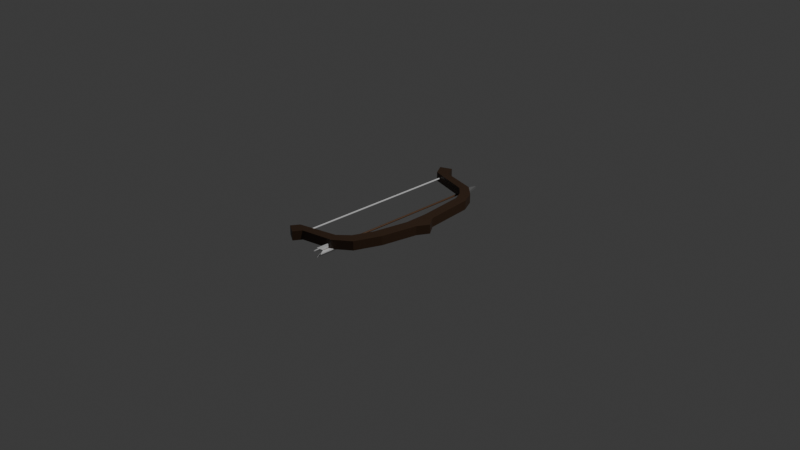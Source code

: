 # Source: bowandarrow.blend  (saved by Blender 4.5.92; exported with 4.5.12 LTS)
import bpy
from mathutils import Matrix  # noqa: F401  (used for matrix-valued properties, if any)

bpy.ops.wm.read_factory_settings(use_empty=True)
scene = bpy.context.scene
scene.name = 'Scene'

# ---- collections
col_collection = bpy.data.collections.new('Collection'); scene.collection.children.link(col_collection)

# ---- materials (node trees are filled in below, after node groups)
mat_material_001 = bpy.data.materials.new('Material.001')
mat_material_002 = bpy.data.materials.new('Material.002')
mat_material_003 = bpy.data.materials.new('Material.003')
mat_material_004 = bpy.data.materials.new('Material.004')
mat_material_005 = bpy.data.materials.new('Material.005')

# ---- material node trees
mat_material_001.use_nodes = True; mat_material_001.node_tree.nodes.clear()
_N = mat_material_001.node_tree.nodes; _L = mat_material_001.node_tree.links
n0 = _N.new('ShaderNodeBsdfPrincipled'); n0.name = 'Principled BSDF'; n0.location = (-200, 100)
n0.inputs[0].default_value = (0.115, 0.05191, 0.01945, 1.0)
n1 = _N.new('ShaderNodeOutputMaterial'); n1.name = 'Material Output'; n1.location = (200, 100)
_L.new(n0.outputs[0], n1.inputs[0])
n1.is_active_output = True
mat_material_002.use_nodes = True; mat_material_002.node_tree.nodes.clear()
_N = mat_material_002.node_tree.nodes; _L = mat_material_002.node_tree.links
n0 = _N.new('ShaderNodeBsdfPrincipled'); n0.name = 'Principled BSDF'; n0.location = (-200, 100)
n0.inputs[0].default_value = (0.3054, 0.3054, 0.3054, 1.0)
n0.inputs[1].default_value = 0.5041
n1 = _N.new('ShaderNodeOutputMaterial'); n1.name = 'Material Output'; n1.location = (200, 100)
_L.new(n0.outputs[0], n1.inputs[0])
n1.is_active_output = True
mat_material_003.use_nodes = True; mat_material_003.node_tree.nodes.clear()
_N = mat_material_003.node_tree.nodes; _L = mat_material_003.node_tree.links
n0 = _N.new('ShaderNodeBsdfPrincipled'); n0.name = 'Principled BSDF'; n0.location = (-200, 100)
n1 = _N.new('ShaderNodeOutputMaterial'); n1.name = 'Material Output'; n1.location = (200, 100)
_L.new(n0.outputs[0], n1.inputs[0])
n1.is_active_output = True
mat_material_004.use_nodes = True; mat_material_004.node_tree.nodes.clear()
_N = mat_material_004.node_tree.nodes; _L = mat_material_004.node_tree.links
n0 = _N.new('ShaderNodeBsdfPrincipled'); n0.name = 'Principled BSDF'; n0.location = (-200, 100)
n1 = _N.new('ShaderNodeOutputMaterial'); n1.name = 'Material Output'; n1.location = (200, 100)
_L.new(n0.outputs[0], n1.inputs[0])
n1.is_active_output = True
mat_material_005.use_nodes = True; mat_material_005.node_tree.nodes.clear()
_N = mat_material_005.node_tree.nodes; _L = mat_material_005.node_tree.links
n0 = _N.new('ShaderNodeBsdfPrincipled'); n0.name = 'Principled BSDF'; n0.location = (-200, 100)
n0.inputs[0].default_value = (0.04716, 0.02289, 0.01007, 1.0)
n1 = _N.new('ShaderNodeOutputMaterial'); n1.name = 'Material Output'; n1.location = (200, 100)
_L.new(n0.outputs[0], n1.inputs[0])
n1.is_active_output = True

# ---- world
world_world = bpy.data.worlds.new('World'); scene.world = world_world
world_world.use_nodes = True; world_world.node_tree.nodes.clear()
_N = world_world.node_tree.nodes; _L = world_world.node_tree.links
n0 = _N.new('ShaderNodeOutputWorld'); n0.name = 'World Output'; n0.location = (300, 300)
n1 = _N.new('ShaderNodeBackground'); n1.name = 'Background'; n1.location = (10, 300)
n1.inputs[0].default_value = (0.05088, 0.05088, 0.05088, 1.0)
_L.new(n1.outputs[0], n0.inputs[0])
n0.is_active_output = True
world_world.color = (0.05088, 0.05088, 0.05088)
world_world.use_sun_shadow = False
world_world.sun_shadow_jitter_overblur = 0.0

# ---- cameras
cam_camera = bpy.data.cameras.new('Camera')
cam_camera.clip_end = 100.0
cam_camera.ortho_scale = 7.314

# ---- lights
light_light = bpy.data.lights.new('Light', 'POINT')
light_light.transmission_factor = 0.0
light_light.use_soft_falloff = False
light_light.energy = 1000.0
light_light.shadow_soft_size = 0.1
light_light.shadow_maximum_resolution = 0.006
light_light.use_absolute_resolution = True

# ---- meshes
me_cylinder = bpy.data.meshes.new('Cylinder')
me_cylinder.from_pydata([(5.885e-09, -0.998, -0.004761), (1.177e-08, 1.0, -0.009522), (0.001858, -1.0, -0.009339), (0.001858, 1.0, -0.009339), (0.003644, -1.0, -0.008797), (0.003644, 1.0, -0.008797), (0.00529, -1.0, -0.007917), (0.00529, 1.0, -0.007917), (0.006733, -1.0, -0.006733), (0.006733, 1.0, -0.006733), (0.007917, -1.0, -0.00529), (0.007917, 1.0, -0.00529), (0.008797, -1.0, -0.003644), (0.008797, 1.0, -0.003644), (0.009339, -1.0, -0.001858), (0.009339, 1.0, -0.001858), (0.004761, -0.998, -5.075e-09), (0.009522, 1.0, 1.009e-08), (0.009339, -1.0, 0.001858), (0.009339, 1.0, 0.001858), (0.008797, -1.0, 0.003644), (0.008797, 1.0, 0.003644), (0.007917, -1.0, 0.00529), (0.007917, 1.0, 0.00529), (0.006733, -1.0, 0.006733), (0.006733, 1.0, 0.006733), (0.00529, -1.0, 0.007917), (0.00529, 1.0, 0.007917), (0.003644, -1.0, 0.008797), (0.003644, 1.0, 0.008797), (0.001858, -1.0, 0.009339), (0.001858, 1.0, 0.009339), (5.885e-09, -0.998, 0.004761), (1.177e-08, 1.0, 0.009522), (-0.001858, -1.0, 0.009339), (-0.001858, 1.0, 0.009339), (-0.003644, -1.0, 0.008797), (-0.003644, 1.0, 0.008797), (-0.00529, -1.0, 0.007917), (-0.00529, 1.0, 0.007917), (-0.006733, -1.0, 0.006733), (-0.006733, 1.0, 0.006733), (-0.007917, -1.0, 0.00529), (-0.007917, 1.0, 0.00529), (-0.008797, -1.0, 0.003644), (-0.008797, 1.0, 0.003644), (-0.009339, -1.0, 0.001858), (-0.009339, 1.0, 0.001858), (-0.004761, -0.998, -5.075e-09), (-0.009522, 1.0, 1.009e-08), (-0.009339, -1.0, -0.001858), (-0.009339, 1.0, -0.001858), (-0.008797, -1.0, -0.003644), (-0.008797, 1.0, -0.003644), (-0.007917, -1.0, -0.00529), (-0.007917, 1.0, -0.00529), (-0.006733, -1.0, -0.006733), (-0.006733, 1.0, -0.006733), (-0.00529, -1.0, -0.007917), (-0.00529, 1.0, -0.007917), (-0.003644, -1.0, -0.008797), (-0.003644, 1.0, -0.008797), (-0.001858, -1.0, -0.009339), (-0.001858, 1.0, -0.009339), (2.8e-09, 0.9817, 0.01248), (0.06437, 0.9249, 0.01248), (-0.06437, 0.9249, 0.01248), (8.227e-09, 1.127, 0.01248), (2.8e-09, 0.9817, -0.01248), (0.06437, 0.9249, -0.01248), (-0.06437, 0.9249, -0.01248), (8.227e-09, 1.127, -0.01248), (-1.49e-08, -0.998, 0.0), (0.05, -1.073, 0.0), (-1.49e-08, -0.698, 0.0), (0.05, -0.773, 0.0), (0.05, -1.073, 0.005), (-1.49e-08, -0.698, 0.005), (0.05, -0.773, 0.005), (-1.49e-08, -0.698, -0.005), (0.05, -1.073, -0.005), (0.05, -0.773, -0.005), (-7.078e-08, -1.073, 0.05), (-4.47e-08, -0.773, 0.05), (-0.005, -1.073, 0.05), (-0.005, -0.698, -5.495e-08), (-0.005, -0.773, 0.05), (0.005, -0.698, -5.541e-08), (0.005, -1.073, 0.05), (0.005, -0.773, 0.05), (6.323e-08, -1.073, -0.05), (3.715e-08, -0.773, -0.05), (0.005, -1.073, -0.05), (0.005, -0.773, -0.05), (-0.005, -1.073, -0.05), (-0.005, -0.773, -0.05), (-0.05, -1.073, -1.416e-07), (-0.05, -0.773, -8.941e-08), (-0.05, -1.073, -0.005), (-0.05, -0.773, -0.005), (-0.05, -1.073, 0.005), (-0.05, -0.773, 0.005)], [], [(0, 1, 3, 2), (2, 3, 5, 4), (4, 5, 7, 6), (6, 7, 9, 8), (8, 9, 11, 10), (10, 11, 13, 12), (12, 13, 15, 14), (14, 15, 17, 16), (16, 17, 19, 18), (18, 19, 21, 20), (20, 21, 23, 22), (22, 23, 25, 24), (24, 25, 27, 26), (26, 27, 29, 28), (28, 29, 31, 30), (30, 31, 33, 32), (32, 33, 35, 34), (34, 35, 37, 36), (36, 37, 39, 38), (38, 39, 41, 40), (40, 41, 43, 42), (42, 43, 45, 44), (44, 45, 47, 46), (46, 47, 49, 48), (48, 49, 51, 50), (50, 51, 53, 52), (52, 53, 55, 54), (54, 55, 57, 56), (56, 57, 59, 58), (58, 59, 61, 60), (3, 1, 63, 61, 59, 57, 55, 53, 51, 49, 47, 45, 43, 41, 39, 37, 35, 33, 31, 29, 27, 25, 23, 21, 19, 17, 15, 13, 11, 9, 7, 5), (60, 61, 63, 62), (62, 63, 1, 0), (0, 2, 4, 6, 8, 10, 12, 14, 16, 18, 20, 22, 24, 26, 28, 30, 32, 34, 36, 38, 40, 42, 44, 46, 48, 50, 52, 54, 56, 58, 60, 62), (64, 65, 67, 66), (68, 70, 71, 69), (65, 69, 71, 67), (66, 70, 68, 64), (67, 71, 70, 66), (64, 68, 69, 65), (75, 73, 80, 81), (32, 76, 78, 77), (75, 74, 77, 78), (72, 73, 76, 32), (73, 75, 78, 76), (74, 72, 32, 77), (0, 79, 81, 80), (72, 74, 79, 0), (74, 75, 81, 79), (73, 72, 0, 80), (83, 82, 88, 89), (48, 84, 86, 85), (83, 74, 85, 86), (72, 82, 84, 48), (82, 83, 86, 84), (74, 72, 48, 85), (16, 87, 89, 88), (72, 74, 87, 16), (74, 83, 89, 87), (82, 72, 16, 88), (91, 90, 94, 95), (16, 92, 93, 87), (91, 74, 87, 93), (72, 90, 92, 16), (90, 91, 93, 92), (48, 85, 95, 94), (74, 91, 95, 85), (90, 72, 48, 94), (97, 96, 100, 101), (0, 98, 99, 79), (97, 74, 79, 99), (72, 96, 98, 0), (96, 97, 99, 98), (32, 77, 101, 100), (74, 97, 101, 77), (96, 72, 32, 100)])
me_cylinder.polygons.foreach_set('material_index', [0, 0, 0, 0, 0, 0, 0, 0, 0, 0, 0, 0, 0, 0, 0, 0, 0, 0, 0, 0, 0, 0, 0, 0, 0, 0, 0, 0, 0, 0, 0, 0, 0, 0, 1, 1, 1, 1, 1, 1, 2, 2, 2, 2, 2, 2, 2, 2, 2, 2, 2, 2, 2, 2, 2, 2, 2, 2, 2, 2, 2, 2, 2, 2, 2, 2, 2, 2, 2, 2, 2, 2, 2, 2, 2, 2])
_uv = me_cylinder.uv_layers.new(name='UVMap')
_uv.uv.foreach_set('vector', [1.0, 0.5, 1.0, 1.0, 0.9688, 1.0, 0.9688, 0.5, 0.9688, 0.5, 0.9688, 1.0, 0.9375, 1.0, 0.9375, 0.5, 0.9375, 0.5, 0.9375, 1.0, 0.9062, 1.0, 0.9062, 0.5, 0.9062, 0.5, 0.9062, 1.0, 0.875, 1.0, 0.875, 0.5, 0.875, 0.5, 0.875, 1.0, 0.8438, 1.0, 0.8438, 0.5, 0.8438, 0.5, 0.8438, 1.0, 0.8125, 1.0, 0.8125, 0.5, 0.8125, 0.5, 0.8125, 1.0, 0.7812, 1.0, 0.7812, 0.5, 0.7812, 0.5, 0.7812, 1.0, 0.75, 1.0, 0.75, 0.5, 0.75, 0.5, 0.75, 1.0, 0.7188, 1.0, 0.7188, 0.5, 0.7188, 0.5, 0.7188, 1.0, 0.6875, 1.0, 0.6875, 0.5, 0.6875, 0.5, 0.6875, 1.0, 0.6562, 1.0, 0.6562, 0.5, 0.6562, 0.5, 0.6562, 1.0, 0.625, 1.0, 0.625, 0.5, 0.625, 0.5, 0.625, 1.0, 0.5938, 1.0, 0.5938, 0.5, 0.5938, 0.5, 0.5938, 1.0, 0.5625, 1.0, 0.5625, 0.5, 0.5625, 0.5, 0.5625, 1.0, 0.5312, 1.0, 0.5312, 0.5, 0.5312, 0.5, 0.5312, 1.0, 0.5, 1.0, 0.5, 0.5, 0.5, 0.5, 0.5, 1.0, 0.4688, 1.0, 0.4688, 0.5, 0.4688, 0.5, 0.4688, 1.0, 0.4375, 1.0, 0.4375, 0.5, 0.4375, 0.5, 0.4375, 1.0, 0.4062, 1.0, 0.4062, 0.5, 0.4062, 0.5, 0.4062, 1.0, 0.375, 1.0, 0.375, 0.5, 0.375, 0.5, 0.375, 1.0, 0.3438, 1.0, 0.3438, 0.5, 0.3438, 0.5, 0.3438, 1.0, 0.3125, 1.0, 0.3125, 0.5, 0.3125, 0.5, 0.3125, 1.0, 0.2812, 1.0, 0.2812, 0.5, 0.2812, 0.5, 0.2812, 1.0, 0.25, 1.0, 0.25, 0.5, 0.25, 0.5, 0.25, 1.0, 0.2188, 1.0, 0.2188, 0.5, 0.2188, 0.5, 0.2188, 1.0, 0.1875, 1.0, 0.1875, 0.5, 0.1875, 0.5, 0.1875, 1.0, 0.1562, 1.0, 0.1562, 0.5, 0.1562, 0.5, 0.1562, 1.0, 0.125, 1.0, 0.125, 0.5, 0.125, 0.5, 0.125, 1.0, 0.09375, 1.0, 0.09375, 0.5, 0.09375, 0.5, 0.09375, 1.0, 0.0625, 1.0, 0.0625, 0.5, 0.2968, 0.4854, 0.25, 0.49, 0.2032, 0.4854, 0.1582, 0.4717, 0.1167, 0.4496, 0.08029, 0.4197, 0.05045, 0.3833, 0.02827, 0.3418, 0.01461, 0.2968, 0.01, 0.25, 0.01461, 0.2032, 0.02827, 0.1582, 0.05045, 0.1167, 0.08029, 0.08029, 0.1167, 0.05045, 0.1582, 0.02827, 0.2032, 0.01461, 0.25, 0.01, 0.2968, 0.01461, 0.3418, 0.02827, 0.3833, 0.05045, 0.4197, 0.08029, 0.4496, 0.1167, 0.4717, 0.1582, 0.4854, 0.2032, 0.49, 0.25, 0.4854, 0.2968, 0.4717, 0.3418, 0.4496, 0.3833, 0.4197, 0.4197, 0.3833, 0.4496, 0.3418, 0.4717, 0.0625, 0.5, 0.0625, 1.0, 0.03125, 1.0, 0.03125, 0.5, 0.03125, 0.5, 0.03125, 1.0, 0.0, 1.0, 0.0, 0.5, 0.75, 0.49, 0.7968, 0.4854, 0.8418, 0.4717, 0.8833, 0.4496, 0.9197, 0.4197, 0.9496, 0.3833, 0.9717, 0.3418, 0.9854, 0.2968, 0.99, 0.25, 0.9854, 0.2032, 0.9717, 0.1582, 0.9496, 0.1167, 0.9197, 0.08029, 0.8833, 0.05045, 0.8418, 0.02827, 0.7968, 0.01461, 0.75, 0.01, 0.7032, 0.01461, 0.6582, 0.02827, 0.6167, 0.05045, 0.5803, 0.08029, 0.5504, 0.1167, 0.5283, 0.1582, 0.5146, 0.2032, 0.51, 0.25, 0.5146, 0.2968, 0.5283, 0.3418, 0.5504, 0.3833, 0.5803, 0.4197, 0.6167, 0.4496, 0.6582, 0.4717, 0.7032, 0.4854, 0.0, 0.0, 1.0, 0.0, 1.0, 1.0, 0.0, 1.0, 0.0, 0.0, 0.0, 1.0, 1.0, 1.0, 1.0, 0.0, 1.0, 0.0, 1.0, 0.0, 1.0, 1.0, 1.0, 1.0, 0.0, 1.0, 0.0, 1.0, 0.0, 0.0, 0.0, 0.0, 1.0, 1.0, 1.0, 1.0, 0.0, 1.0, 0.0, 1.0, 0.0, 0.0, 0.0, 0.0, 1.0, 0.0, 1.0, 0.0, 1.0, 1.0, 1.0, 0.0, 1.0, 0.0, 1.0, 1.0, 0.0, 0.0, 1.0, 0.0, 1.0, 1.0, 0.0, 1.0, 1.0, 1.0, 0.0, 1.0, 0.0, 1.0, 1.0, 1.0, 0.0, 0.0, 1.0, 0.0, 1.0, 0.0, 0.0, 0.0, 1.0, 0.0, 1.0, 1.0, 1.0, 1.0, 1.0, 0.0, 0.0, 1.0, 0.0, 0.0, 0.0, 0.0, 0.0, 1.0, 0.0, 0.0, 0.0, 1.0, 1.0, 1.0, 1.0, 0.0, 0.0, 0.0, 0.0, 1.0, 0.0, 1.0, 0.0, 0.0, 0.0, 1.0, 1.0, 1.0, 1.0, 1.0, 0.0, 1.0, 1.0, 0.0, 0.0, 0.0, 0.0, 0.0, 1.0, 0.0, 1.0, 1.0, 1.0, 0.0, 1.0, 0.0, 1.0, 1.0, 0.0, 0.0, 1.0, 0.0, 1.0, 1.0, 0.0, 1.0, 1.0, 1.0, 0.0, 1.0, 0.0, 1.0, 1.0, 1.0, 0.0, 0.0, 1.0, 0.0, 1.0, 0.0, 0.0, 0.0, 1.0, 0.0, 1.0, 1.0, 1.0, 1.0, 1.0, 0.0, 0.0, 1.0, 0.0, 0.0, 0.0, 0.0, 0.0, 1.0, 0.0, 0.0, 0.0, 1.0, 1.0, 1.0, 1.0, 0.0, 0.0, 0.0, 0.0, 1.0, 0.0, 1.0, 0.0, 0.0, 0.0, 1.0, 1.0, 1.0, 1.0, 1.0, 0.0, 1.0, 1.0, 0.0, 0.0, 0.0, 0.0, 0.0, 1.0, 0.0, 1.0, 1.0, 1.0, 0.0, 1.0, 0.0, 1.0, 1.0, 0.0, 0.0, 1.0, 0.0, 1.0, 1.0, 0.0, 1.0, 1.0, 1.0, 0.0, 1.0, 0.0, 1.0, 1.0, 1.0, 0.0, 0.0, 1.0, 0.0, 1.0, 0.0, 0.0, 0.0, 1.0, 0.0, 1.0, 1.0, 1.0, 1.0, 1.0, 0.0, 0.0, 0.0, 0.0, 1.0, 1.0, 1.0, 1.0, 0.0, 0.0, 1.0, 1.0, 1.0, 1.0, 1.0, 0.0, 1.0, 1.0, 0.0, 0.0, 0.0, 0.0, 0.0, 1.0, 0.0, 1.0, 1.0, 1.0, 0.0, 1.0, 0.0, 1.0, 1.0, 0.0, 0.0, 1.0, 0.0, 1.0, 1.0, 0.0, 1.0, 1.0, 1.0, 0.0, 1.0, 0.0, 1.0, 1.0, 1.0, 0.0, 0.0, 1.0, 0.0, 1.0, 0.0, 0.0, 0.0, 1.0, 0.0, 1.0, 1.0, 1.0, 1.0, 1.0, 0.0, 0.0, 0.0, 0.0, 1.0, 1.0, 1.0, 1.0, 0.0, 0.0, 1.0, 1.0, 1.0, 1.0, 1.0, 0.0, 1.0, 1.0, 0.0, 0.0, 0.0, 0.0, 0.0, 1.0, 0.0])
me_cylinder.materials.append(mat_material_001)
me_cylinder.materials.append(mat_material_002)
me_cylinder.materials.append(mat_material_003)
me_cylinder.update()
me_plane = bpy.data.meshes.new('Plane')
me_plane.from_pydata([(0.2542, -0.009901, 0.0), (-0.2797, 1.0, 0.0), (-0.3071, -1.0, 0.0), (0.03387, -0.9262, 0.0), (0.2033, -0.7944, 0.0), (0.3125, -0.5158, 0.0), (0.384, -0.1318, 0.0), (0.4518, -0.007569, 0.0), (0.3652, 0.1129, 0.0), (0.3087, 0.6437, 0.0), (0.2296, 0.7981, 0.0), (0.1016, 0.911, 0.0), (-0.4041, 0.9449, 0.0), (0.04893, 0.8245, 0.0), (0.1393, 0.7341, 0.0), (0.1958, 0.6212, 0.0), (0.2522, 0.1242, 0.0), (0.256, -0.1318, 0.0), (0.1845, -0.5083, 0.0), (0.09787, -0.7191, 0.0), (-0.01507, -0.8283, 0.0), (-0.4239, -0.9337, 0.0), (-0.3613, -1.087, 0.0), (-0.4781, -1.02, 0.0), (-0.3556, 1.125, 0.0), (-0.48, 1.07, 0.0), (0.2522, 0.1242, 0.1), (0.2542, -0.009901, 0.1), (0.3652, 0.1129, 0.1), (0.384, -0.1318, 0.1), (0.256, -0.1318, 0.1), (0.03387, -0.9262, 0.1), (-0.01507, -0.8283, 0.1), (0.3125, -0.5158, 0.1), (0.1845, -0.5083, 0.1), (0.2033, -0.7944, 0.1), (0.09787, -0.7191, 0.1), (-0.3071, -1.0, 0.1), (0.4518, -0.007569, 0.1), (0.3087, 0.6437, 0.1), (0.2296, 0.7981, 0.1), (0.1016, 0.911, 0.1), (-0.2797, 1.0, 0.1), (-0.4041, 0.9449, 0.1), (0.04893, 0.8245, 0.1), (0.1393, 0.7341, 0.1), (0.1958, 0.6212, 0.1), (-0.4239, -0.9337, 0.1), (-0.4781, -1.02, 0.1), (-0.3613, -1.087, 0.1), (-0.3556, 1.125, 0.1), (-0.48, 1.07, 0.1), (-0.3471, -0.9796, 0.04144), (-0.3471, 0.9796, 0.04144), (-0.3455, -0.9796, 0.0416), (-0.3455, 0.9796, 0.0416), (-0.3439, -0.9796, 0.04209), (-0.3439, 0.9796, 0.04209), (-0.3424, -0.9796, 0.04288), (-0.3424, 0.9796, 0.04288), (-0.3411, -0.9796, 0.04395), (-0.3411, 0.9796, 0.04395), (-0.34, -0.9796, 0.04524), (-0.34, 0.9796, 0.04524), (-0.3392, -0.9796, 0.04672), (-0.3392, 0.9796, 0.04672), (-0.3387, -0.9796, 0.04833), (-0.3387, 0.9796, 0.04833), (-0.3386, -0.9796, 0.05), (-0.3386, 0.9796, 0.05), (-0.3387, -0.9796, 0.05167), (-0.3387, 0.9796, 0.05167), (-0.3392, -0.9796, 0.05328), (-0.3392, 0.9796, 0.05328), (-0.34, -0.9796, 0.05476), (-0.34, 0.9795, 0.05476), (-0.3411, -0.9796, 0.05605), (-0.3411, 0.9796, 0.05605), (-0.3424, -0.9796, 0.05712), (-0.3424, 0.9796, 0.05712), (-0.3439, -0.9796, 0.05791), (-0.3439, 0.9795, 0.05791), (-0.3455, -0.9796, 0.0584), (-0.3455, 0.9795, 0.0584), (-0.3471, -0.9796, 0.05856), (-0.3471, 0.9796, 0.05856), (-0.3488, -0.9796, 0.0584), (-0.3488, 0.9795, 0.0584), (-0.3504, -0.9796, 0.05791), (-0.3504, 0.9795, 0.05791), (-0.3519, -0.9796, 0.05712), (-0.3519, 0.9796, 0.05712), (-0.3532, -0.9796, 0.05605), (-0.3532, 0.9796, 0.05605), (-0.3543, -0.9796, 0.05476), (-0.3543, 0.9795, 0.05476), (-0.355, -0.9796, 0.05328), (-0.355, 0.9796, 0.05328), (-0.3555, -0.9796, 0.05167), (-0.3555, 0.9796, 0.05167), (-0.3557, -0.9796, 0.05), (-0.3557, 0.9796, 0.05), (-0.3555, -0.9796, 0.04833), (-0.3555, 0.9796, 0.04833), (-0.355, -0.9796, 0.04672), (-0.355, 0.9796, 0.04672), (-0.3543, -0.9796, 0.04524), (-0.3543, 0.9796, 0.04524), (-0.3532, -0.9796, 0.04395), (-0.3532, 0.9796, 0.04395), (-0.3519, -0.9796, 0.04288), (-0.3519, 0.9796, 0.04288), (-0.3504, -0.9796, 0.04209), (-0.3504, 0.9796, 0.04209), (-0.3488, -0.9796, 0.0416), (-0.3488, 0.9796, 0.0416)], [], [(4, 3, 20, 19), (5, 4, 19, 18), (1, 11, 13, 12), (3, 2, 21, 20), (6, 5, 18, 17), (8, 7, 0, 16), (7, 6, 17, 0), (11, 10, 14, 13), (10, 9, 15, 14), (9, 8, 16, 15), (2, 22, 23, 21), (12, 25, 24, 1), (35, 36, 32, 31), (33, 34, 36, 35), (42, 43, 44, 41), (31, 32, 47, 37), (29, 30, 34, 33), (28, 26, 27, 38), (38, 27, 30, 29), (41, 44, 45, 40), (40, 45, 46, 39), (39, 46, 26, 28), (37, 47, 48, 49), (43, 42, 50, 51), (23, 22, 49, 48), (5, 6, 29, 33), (19, 20, 32, 36), (12, 13, 44, 43), (22, 2, 37, 49), (6, 7, 38, 29), (20, 21, 47, 32), (13, 14, 45, 44), (21, 23, 48, 47), (7, 8, 28, 38), (14, 15, 46, 45), (24, 25, 51, 50), (8, 9, 39, 28), (15, 16, 26, 46), (25, 12, 43, 51), (9, 10, 40, 39), (2, 3, 31, 37), (0, 17, 30, 27), (1, 24, 50, 42), (10, 11, 41, 40), (3, 4, 35, 31), (17, 18, 34, 30), (16, 0, 27, 26), (11, 1, 42, 41), (4, 5, 33, 35), (18, 19, 36, 34), (52, 53, 55, 54), (54, 55, 57, 56), (56, 57, 59, 58), (58, 59, 61, 60), (60, 61, 63, 62), (62, 63, 65, 64), (64, 65, 67, 66), (66, 67, 69, 68), (68, 69, 71, 70), (70, 71, 73, 72), (72, 73, 75, 74), (74, 75, 77, 76), (76, 77, 79, 78), (78, 79, 81, 80), (80, 81, 83, 82), (82, 83, 85, 84), (84, 85, 87, 86), (86, 87, 89, 88), (88, 89, 91, 90), (90, 91, 93, 92), (92, 93, 95, 94), (94, 95, 97, 96), (96, 97, 99, 98), (98, 99, 101, 100), (100, 101, 103, 102), (102, 103, 105, 104), (104, 105, 107, 106), (106, 107, 109, 108), (108, 109, 111, 110), (110, 111, 113, 112), (55, 53, 115, 113, 111, 109, 107, 105, 103, 101, 99, 97, 95, 93, 91, 89, 87, 85, 83, 81, 79, 77, 75, 73, 71, 69, 67, 65, 63, 61, 59, 57), (112, 113, 115, 114), (114, 115, 53, 52), (52, 54, 56, 58, 60, 62, 64, 66, 68, 70, 72, 74, 76, 78, 80, 82, 84, 86, 88, 90, 92, 94, 96, 98, 100, 102, 104, 106, 108, 110, 112, 114)])
me_plane.polygons.foreach_set('material_index', [1, 1, 1, 1, 1, 1, 1, 1, 1, 1, 1, 1, 1, 1, 1, 1, 1, 1, 1, 1, 1, 1, 1, 1, 1, 1, 1, 1, 1, 1, 1, 1, 1, 1, 1, 1, 1, 1, 1, 1, 1, 1, 1, 1, 1, 1, 1, 1, 1, 1, 0, 0, 0, 0, 0, 0, 0, 0, 0, 0, 0, 0, 0, 0, 0, 0, 0, 0, 0, 0, 0, 0, 0, 0, 0, 0, 0, 0, 0, 0, 0, 0, 0, 0])
_uv = me_plane.uv_layers.new(name='UVMap')
_uv.uv.foreach_set('vector', [0.5873, 0.1028, 0.5026, 0.03691, 0.4782, 0.08585, 0.5346, 0.1404, 0.6382, 0.2421, 0.5873, 0.1028, 0.5346, 0.1404, 0.5742, 0.2459, 0.3445, 1.0, 0.5365, 0.9555, 0.5102, 0.9122, 0.3257, 0.9725, 0.5026, 0.03691, 0.3031, 0.0, 0.288, 0.03315, 0.4782, 0.08585, 0.6626, 0.4341, 0.6382, 0.2421, 0.5742, 0.2459, 0.5986, 0.4341, 0.6532, 0.5565, 0.6965, 0.4962, 0.5977, 0.495, 0.5968, 0.5621, 0.6965, 0.4962, 0.6626, 0.4341, 0.5986, 0.4341, 0.5977, 0.495, 0.5365, 0.9555, 0.6005, 0.899, 0.5553, 0.867, 0.5102, 0.9122, 0.6005, 0.899, 0.6363, 0.8219, 0.5798, 0.8106, 0.5553, 0.867, 0.6363, 0.8219, 0.6532, 0.5565, 0.5968, 0.5621, 0.5798, 0.8106, 0.3031, 0.0, 0.3031, 0.0, 0.288, 0.03315, 0.288, 0.03315, 0.3257, 0.9725, 0.3257, 0.9725, 0.3445, 1.0, 0.3445, 1.0, 0.5873, 0.1028, 0.5346, 0.1404, 0.4782, 0.08585, 0.5026, 0.03691, 0.6382, 0.2421, 0.5742, 0.2459, 0.5346, 0.1404, 0.5873, 0.1028, 0.3445, 1.0, 0.3257, 0.9725, 0.5102, 0.9122, 0.5365, 0.9555, 0.5026, 0.03691, 0.4782, 0.08585, 0.288, 0.03315, 0.3031, 0.0, 0.6626, 0.4341, 0.5986, 0.4341, 0.5742, 0.2459, 0.6382, 0.2421, 0.6532, 0.5565, 0.5968, 0.5621, 0.5977, 0.495, 0.6965, 0.4962, 0.6965, 0.4962, 0.5977, 0.495, 0.5986, 0.4341, 0.6626, 0.4341, 0.5365, 0.9555, 0.5102, 0.9122, 0.5553, 0.867, 0.6005, 0.899, 0.6005, 0.899, 0.5553, 0.867, 0.5798, 0.8106, 0.6363, 0.8219, 0.6363, 0.8219, 0.5798, 0.8106, 0.5968, 0.5621, 0.6532, 0.5565, 0.3031, 0.0, 0.288, 0.03315, 0.288, 0.03315, 0.3031, 0.0, 0.3257, 0.9725, 0.3445, 1.0, 0.3445, 1.0, 0.3257, 0.9725, 0.288, 0.03315, 0.3031, 0.0, 0.3031, 0.0, 0.288, 0.03315, 0.6382, 0.2421, 0.6626, 0.4341, 0.6626, 0.4341, 0.6382, 0.2421, 0.5346, 0.1404, 0.4782, 0.08585, 0.4782, 0.08585, 0.5346, 0.1404, 0.3257, 0.9725, 0.5102, 0.9122, 0.5102, 0.9122, 0.3257, 0.9725, 0.3031, 0.0, 0.3031, 0.0, 0.3031, 0.0, 0.3031, 0.0, 0.6626, 0.4341, 0.6965, 0.4962, 0.6965, 0.4962, 0.6626, 0.4341, 0.4782, 0.08585, 0.288, 0.03315, 0.288, 0.03315, 0.4782, 0.08585, 0.5102, 0.9122, 0.5553, 0.867, 0.5553, 0.867, 0.5102, 0.9122, 0.288, 0.03315, 0.288, 0.03315, 0.288, 0.03315, 0.288, 0.03315, 0.6965, 0.4962, 0.6532, 0.5565, 0.6532, 0.5565, 0.6965, 0.4962, 0.5553, 0.867, 0.5798, 0.8106, 0.5798, 0.8106, 0.5553, 0.867, 0.3445, 1.0, 0.3257, 0.9725, 0.3257, 0.9725, 0.3445, 1.0, 0.6532, 0.5565, 0.6363, 0.8219, 0.6363, 0.8219, 0.6532, 0.5565, 0.5798, 0.8106, 0.5968, 0.5621, 0.5968, 0.5621, 0.5798, 0.8106, 0.3257, 0.9725, 0.3257, 0.9725, 0.3257, 0.9725, 0.3257, 0.9725, 0.6363, 0.8219, 0.6005, 0.899, 0.6005, 0.899, 0.6363, 0.8219, 0.3031, 0.0, 0.5026, 0.03691, 0.5026, 0.03691, 0.3031, 0.0, 0.5977, 0.495, 0.5986, 0.4341, 0.5986, 0.4341, 0.5977, 0.495, 0.3445, 1.0, 0.3445, 1.0, 0.3445, 1.0, 0.3445, 1.0, 0.6005, 0.899, 0.5365, 0.9555, 0.5365, 0.9555, 0.6005, 0.899, 0.5026, 0.03691, 0.5873, 0.1028, 0.5873, 0.1028, 0.5026, 0.03691, 0.5986, 0.4341, 0.5742, 0.2459, 0.5742, 0.2459, 0.5986, 0.4341, 0.5968, 0.5621, 0.5977, 0.495, 0.5977, 0.495, 0.5968, 0.5621, 0.5365, 0.9555, 0.3445, 1.0, 0.3445, 1.0, 0.5365, 0.9555, 0.5873, 0.1028, 0.6382, 0.2421, 0.6382, 0.2421, 0.5873, 0.1028, 0.5742, 0.2459, 0.5346, 0.1404, 0.5346, 0.1404, 0.5742, 0.2459, 1.0, 0.5, 1.0, 1.0, 0.9688, 1.0, 0.9688, 0.5, 0.9688, 0.5, 0.9688, 1.0, 0.9375, 1.0, 0.9375, 0.5, 0.9375, 0.5, 0.9375, 1.0, 0.9062, 1.0, 0.9062, 0.5, 0.9062, 0.5, 0.9062, 1.0, 0.875, 1.0, 0.875, 0.5, 0.875, 0.5, 0.875, 1.0, 0.8438, 1.0, 0.8438, 0.5, 0.8438, 0.5, 0.8438, 1.0, 0.8125, 1.0, 0.8125, 0.5, 0.8125, 0.5, 0.8125, 1.0, 0.7812, 1.0, 0.7812, 0.5, 0.7812, 0.5, 0.7812, 1.0, 0.75, 1.0, 0.75, 0.5, 0.75, 0.5, 0.75, 1.0, 0.7188, 1.0, 0.7188, 0.5, 0.7188, 0.5, 0.7188, 1.0, 0.6875, 1.0, 0.6875, 0.5, 0.6875, 0.5, 0.6875, 1.0, 0.6562, 1.0, 0.6562, 0.5, 0.6562, 0.5, 0.6562, 1.0, 0.625, 1.0, 0.625, 0.5, 0.625, 0.5, 0.625, 1.0, 0.5938, 1.0, 0.5938, 0.5, 0.5938, 0.5, 0.5938, 1.0, 0.5625, 1.0, 0.5625, 0.5, 0.5625, 0.5, 0.5625, 1.0, 0.5312, 1.0, 0.5312, 0.5, 0.5312, 0.5, 0.5312, 1.0, 0.5, 1.0, 0.5, 0.5, 0.5, 0.5, 0.5, 1.0, 0.4688, 1.0, 0.4688, 0.5, 0.4688, 0.5, 0.4688, 1.0, 0.4375, 1.0, 0.4375, 0.5, 0.4375, 0.5, 0.4375, 1.0, 0.4062, 1.0, 0.4062, 0.5, 0.4062, 0.5, 0.4062, 1.0, 0.375, 1.0, 0.375, 0.5, 0.375, 0.5, 0.375, 1.0, 0.3438, 1.0, 0.3438, 0.5, 0.3438, 0.5, 0.3438, 1.0, 0.3125, 1.0, 0.3125, 0.5, 0.3125, 0.5, 0.3125, 1.0, 0.2812, 1.0, 0.2812, 0.5, 0.2812, 0.5, 0.2812, 1.0, 0.25, 1.0, 0.25, 0.5, 0.25, 0.5, 0.25, 1.0, 0.2188, 1.0, 0.2188, 0.5, 0.2188, 0.5, 0.2188, 1.0, 0.1875, 1.0, 0.1875, 0.5, 0.1875, 0.5, 0.1875, 1.0, 0.1562, 1.0, 0.1562, 0.5, 0.1562, 0.5, 0.1562, 1.0, 0.125, 1.0, 0.125, 0.5, 0.125, 0.5, 0.125, 1.0, 0.09375, 1.0, 0.09375, 0.5, 0.09375, 0.5, 0.09375, 1.0, 0.0625, 1.0, 0.0625, 0.5, 0.2968, 0.4854, 0.25, 0.49, 0.2032, 0.4854, 0.1582, 0.4717, 0.1167, 0.4496, 0.08029, 0.4197, 0.05045, 0.3833, 0.02827, 0.3418, 0.01461, 0.2968, 0.01, 0.25, 0.01461, 0.2032, 0.02827, 0.1582, 0.05045, 0.1167, 0.08029, 0.08029, 0.1167, 0.05045, 0.1582, 0.02827, 0.2032, 0.01461, 0.25, 0.01, 0.2968, 0.01461, 0.3418, 0.02827, 0.3833, 0.05045, 0.4197, 0.08029, 0.4496, 0.1167, 0.4717, 0.1582, 0.4854, 0.2032, 0.49, 0.25, 0.4854, 0.2968, 0.4717, 0.3418, 0.4496, 0.3833, 0.4197, 0.4197, 0.3833, 0.4496, 0.3418, 0.4717, 0.0625, 0.5, 0.0625, 1.0, 0.03125, 1.0, 0.03125, 0.5, 0.03125, 0.5, 0.03125, 1.0, 0.0, 1.0, 0.0, 0.5, 0.75, 0.49, 0.7968, 0.4854, 0.8418, 0.4717, 0.8833, 0.4496, 0.9197, 0.4197, 0.9496, 0.3833, 0.9717, 0.3418, 0.9854, 0.2968, 0.99, 0.25, 0.9854, 0.2032, 0.9717, 0.1582, 0.9496, 0.1167, 0.9197, 0.08029, 0.8833, 0.05045, 0.8418, 0.02827, 0.7968, 0.01461, 0.75, 0.01, 0.7032, 0.01461, 0.6582, 0.02827, 0.6167, 0.05045, 0.5803, 0.08029, 0.5504, 0.1167, 0.5283, 0.1582, 0.5146, 0.2032, 0.51, 0.25, 0.5146, 0.2968, 0.5283, 0.3418, 0.5504, 0.3833, 0.5803, 0.4197, 0.6167, 0.4496, 0.6582, 0.4717, 0.7032, 0.4854])
me_plane.materials.append(mat_material_004)
me_plane.materials.append(mat_material_005)
me_plane.update()

# ---- objects
ob_light = bpy.data.objects.new('Light', light_light)
ob_camera = bpy.data.objects.new('Camera', cam_camera)
ob_arrow = bpy.data.objects.new('arrow', me_cylinder)
ob_bow = bpy.data.objects.new('bow', me_plane)

# ---- transforms, parenting, visibility, modifiers, constraints
ob_light.location = (4.076, 1.005, 5.904)
ob_light.rotation_euler = (0.6503, 0.05522, 1.866)
ob_light.lock_rotations_4d = False
ob_light.empty_display_type = 'ARROWS'
ob_light.color = (0.0, 0.0, 0.0, 0.0)
ob_light.lineart.crease_threshold = 0.0
ob_camera.location = (7.359, -6.926, 4.958)
ob_camera.rotation_euler = (1.109, 0.0, 0.8149)
ob_camera.lock_rotations_4d = False
ob_camera.empty_display_type = 'ARROWS'
ob_camera.color = (0.0, 0.0, 0.0, 0.0)
ob_camera.display_type = 'WIRE'
ob_camera.lineart.crease_threshold = 0.0
ob_arrow.location = (0.0, 0.0, 0.0)
ob_bow.location = (0.0, 0.0, 0.0)

# ---- collection membership
col_collection.objects.link(ob_light)
col_collection.objects.link(ob_camera)
col_collection.objects.link(ob_arrow)
col_collection.objects.link(ob_bow)

# ---- scene / render settings (as saved in the file)
scene.camera = ob_camera
scene.frame_start = 1; scene.frame_end = 250; scene.frame_set(174)
scene.render.engine = 'BLENDER_EEVEE_NEXT'
bpy.context.view_layer.update()
